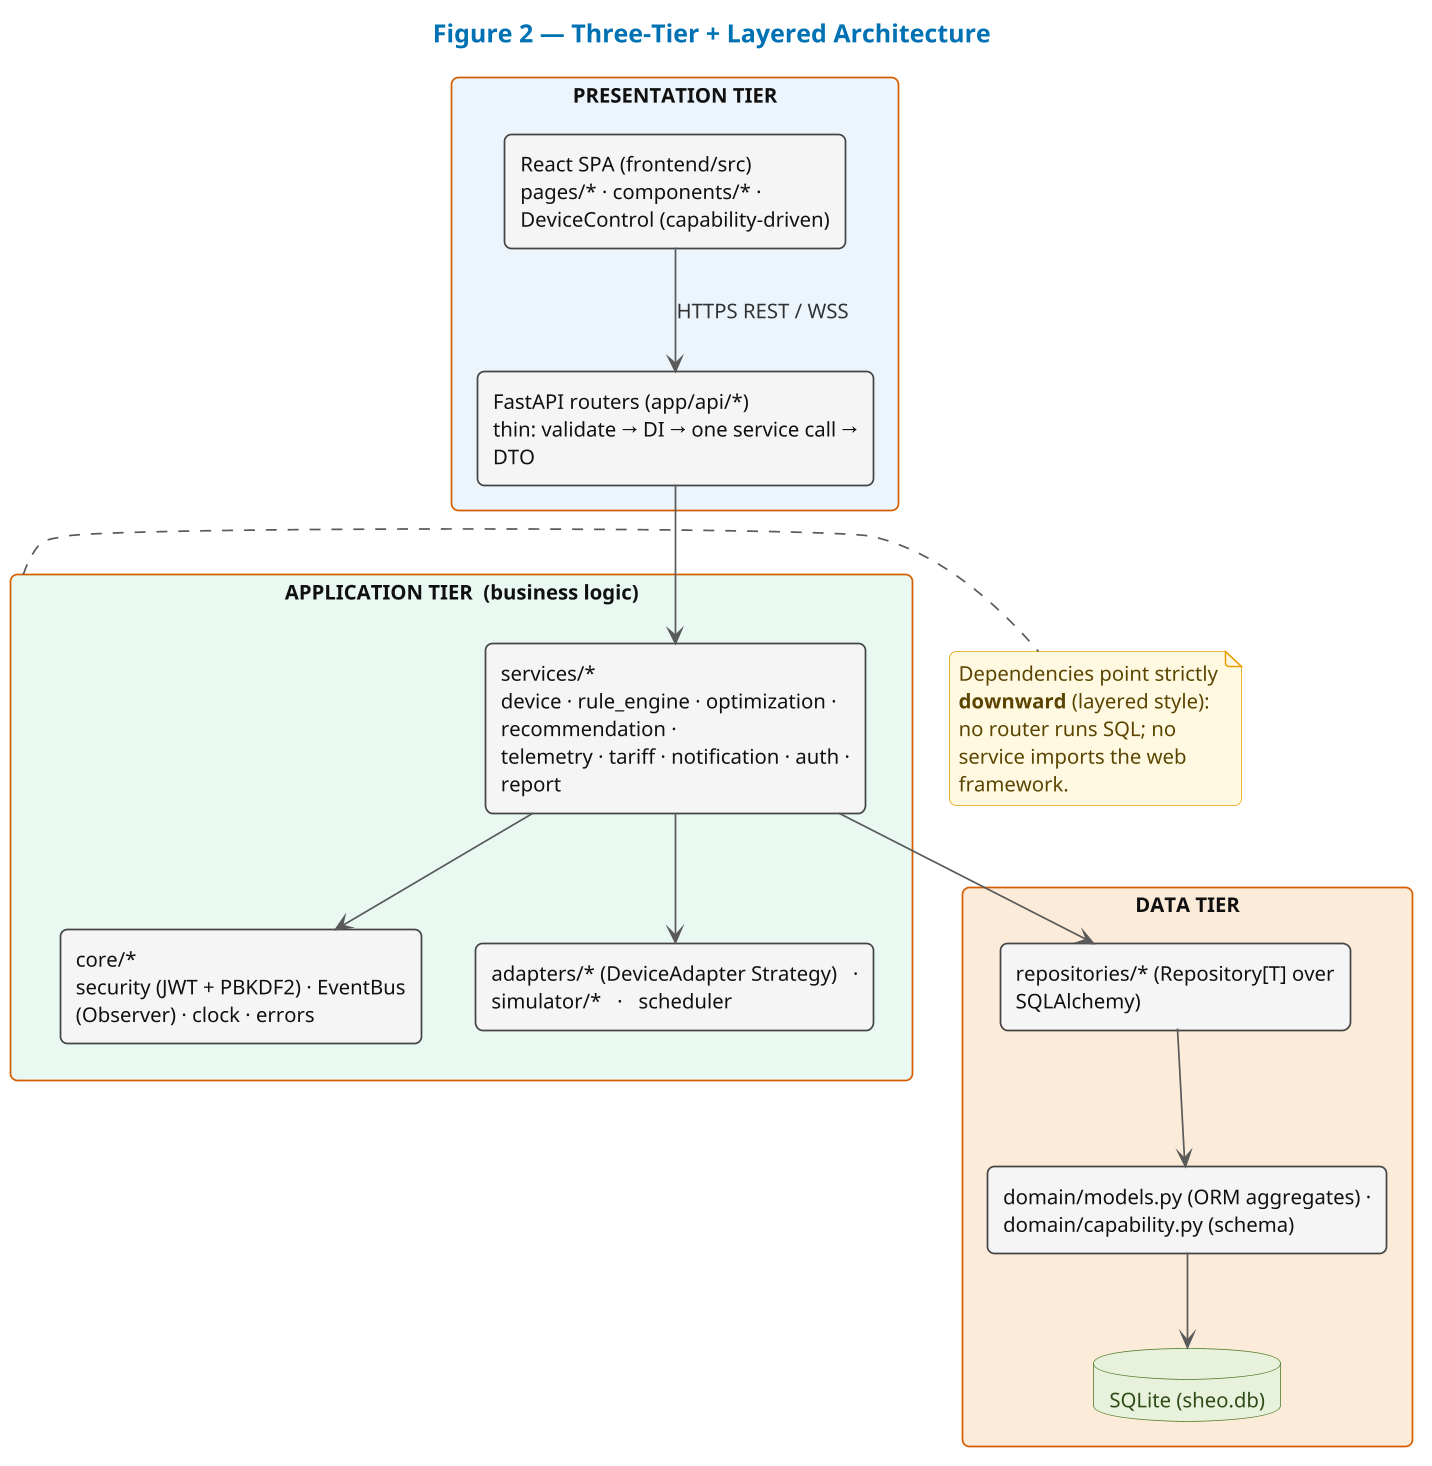

The diagram above was rendered by PlantUML. Its source (embedded in the PNG):
@startuml fig02-architecture
!include _theme.puml
title Figure 2 — Three-Tier + Layered Architecture

rectangle "PRESENTATION TIER" as P #EAF4FB {
  rectangle "React SPA (frontend/src)\npages/* · components/* · DeviceControl (capability-driven)" as spa
  rectangle "FastAPI routers (app/api/*)\nthin: validate → DI → one service call → DTO" as routers
}

rectangle "APPLICATION TIER  (business logic)" as A #E8F8F1 {
  rectangle "services/*\ndevice · rule_engine · optimization · recommendation ·\ntelemetry · tariff · notification · auth · report" as svc
  rectangle "core/*\nsecurity (JWT + PBKDF2) · EventBus (Observer) · clock · errors" as core
  rectangle "adapters/* (DeviceAdapter Strategy)   ·   simulator/*   ·   scheduler" as bg
}

rectangle "DATA TIER" as D #FDEBD9 {
  rectangle "repositories/* (Repository[T] over SQLAlchemy)" as repo
  rectangle "domain/models.py (ORM aggregates) · domain/capability.py (schema)" as model
  database "SQLite (sheo.db)" as db
}

spa --> routers : HTTPS REST / WSS
routers --> svc
svc --> core
svc --> bg
svc --> repo
repo --> model
model --> db

note right of A
  Dependencies point strictly
  **downward** (layered style):
  no router runs SQL; no
  service imports the web
  framework.
end note
@enduml